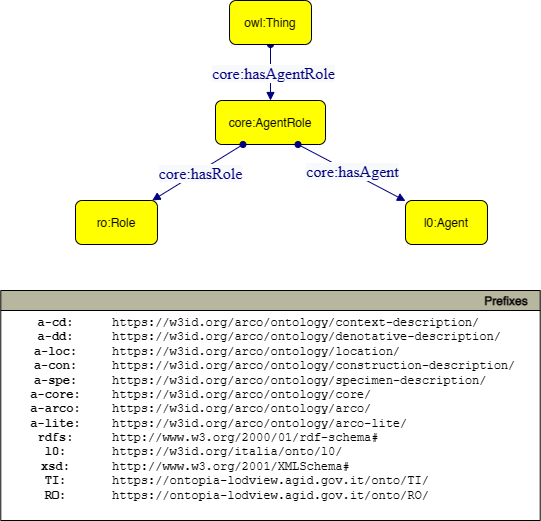

The diagram above was exported from draw.io. Its source (the exported page's mxGraphModel, read from the mxfile embedded in the PNG):
<mxGraphModel dx="714" dy="795" grid="1" gridSize="10" guides="1" tooltips="1" connect="1" arrows="1" fold="1" page="1" pageScale="1" pageWidth="827" pageHeight="1169" math="0" shadow="0">
  <root>
    <mxCell id="0" />
    <mxCell id="1" parent="0" />
    <mxCell id="BPEPyjm4kV6LrCDgBAOz-1" value="core:AgentRole" style="graphMlID=n4;shape=rect;rounded=1;arcsize=30;fillColor=#ffff00;strokeColor=#000000;strokeWidth=1.0" parent="1" vertex="1">
      <mxGeometry x="270" y="130" width="110" height="44" as="geometry" />
    </mxCell>
    <mxCell id="BPEPyjm4kV6LrCDgBAOz-2" value="" style="graphMlID=e0;rounded=0;endArrow=block;strokeColor=#000080;strokeWidth=1.0;startArrow=oval;startFill=1;endFill=1;exitX=0.25;exitY=1;exitDx=0;exitDy=0;" parent="1" source="BPEPyjm4kV6LrCDgBAOz-1" target="BPEPyjm4kV6LrCDgBAOz-7" edge="1">
      <mxGeometry relative="1" as="geometry">
        <mxPoint x="330" y="220.08183758898736" as="sourcePoint" />
        <mxPoint x="230" y="240" as="targetPoint" />
      </mxGeometry>
    </mxCell>
    <mxCell id="BPEPyjm4kV6LrCDgBAOz-3" value="&lt;span style=&quot;color: rgb(0 , 0 , 128) ; font-family: &amp;quot;dialog&amp;quot; ; font-size: 16px ; background-color: rgb(248 , 249 , 250)&quot;&gt;core:hasRole&lt;/span&gt;" style="text;html=1;align=center;verticalAlign=middle;resizable=0;points=[];labelBackgroundColor=#ffffff;" parent="BPEPyjm4kV6LrCDgBAOz-2" connectable="0" vertex="1">
      <mxGeometry x="-0.0174" y="2" relative="1" as="geometry">
        <mxPoint as="offset" />
      </mxGeometry>
    </mxCell>
    <mxCell id="BPEPyjm4kV6LrCDgBAOz-4" value="" style="graphMlID=e0;rounded=0;endArrow=block;strokeColor=#000080;strokeWidth=1.0;startArrow=oval;startFill=1;endFill=1;entryX=0.5;entryY=0;entryDx=0;entryDy=0;" parent="1" source="BPEPyjm4kV6LrCDgBAOz-6" target="BPEPyjm4kV6LrCDgBAOz-1" edge="1">
      <mxGeometry relative="1" as="geometry">
        <mxPoint x="200" y="90.08183758898736" as="sourcePoint" />
        <mxPoint x="351" y="90" as="targetPoint" />
      </mxGeometry>
    </mxCell>
    <mxCell id="BPEPyjm4kV6LrCDgBAOz-5" value="&lt;span style=&quot;color: rgb(0 , 0 , 128) ; font-family: &amp;quot;dialog&amp;quot; ; font-size: 16px ; background-color: rgb(248 , 249 , 250)&quot;&gt;core:hasAgentRole&lt;/span&gt;" style="text;html=1;align=center;verticalAlign=middle;resizable=0;points=[];labelBackgroundColor=#ffffff;" parent="BPEPyjm4kV6LrCDgBAOz-4" connectable="0" vertex="1">
      <mxGeometry x="-0.0174" y="2" relative="1" as="geometry">
        <mxPoint as="offset" />
      </mxGeometry>
    </mxCell>
    <mxCell id="BPEPyjm4kV6LrCDgBAOz-6" value="owl:Thing" style="graphMlID=n4;shape=rect;rounded=1;arcsize=30;fillColor=#ffff00;strokeColor=#000000;strokeWidth=1.0" parent="1" vertex="1">
      <mxGeometry x="284.01588948567695" y="30.001837588987357" width="81.96822102864604" height="44" as="geometry" />
    </mxCell>
    <mxCell id="BPEPyjm4kV6LrCDgBAOz-7" value="ro:Role" style="graphMlID=n4;shape=rect;rounded=1;arcsize=30;fillColor=#ffff00;strokeColor=#000000;strokeWidth=1.0" parent="1" vertex="1">
      <mxGeometry x="129.99588948567697" y="230" width="81.96822102864604" height="44" as="geometry" />
    </mxCell>
    <mxCell id="BPEPyjm4kV6LrCDgBAOz-10" value="" style="graphMlID=e0;rounded=0;endArrow=block;strokeColor=#000080;strokeWidth=1.0;startArrow=oval;startFill=1;endFill=1;exitX=0.75;exitY=1;exitDx=0;exitDy=0;" parent="1" source="BPEPyjm4kV6LrCDgBAOz-1" target="BPEPyjm4kV6LrCDgBAOz-15" edge="1">
      <mxGeometry relative="1" as="geometry">
        <mxPoint x="360" y="290.08183758898736" as="sourcePoint" />
        <mxPoint x="511" y="290" as="targetPoint" />
      </mxGeometry>
    </mxCell>
    <mxCell id="BPEPyjm4kV6LrCDgBAOz-11" value="&lt;span style=&quot;color: rgb(0 , 0 , 128) ; font-family: &amp;quot;dialog&amp;quot; ; font-size: 16px ; background-color: rgb(248 , 249 , 250)&quot;&gt;core:hasAgent&lt;/span&gt;" style="text;html=1;align=center;verticalAlign=middle;resizable=0;points=[];labelBackgroundColor=#ffffff;" parent="BPEPyjm4kV6LrCDgBAOz-10" connectable="0" vertex="1">
      <mxGeometry x="-0.0174" y="2" relative="1" as="geometry">
        <mxPoint as="offset" />
      </mxGeometry>
    </mxCell>
    <mxCell id="BPEPyjm4kV6LrCDgBAOz-15" value="l0:Agent" style="graphMlID=n4;shape=rect;rounded=1;arcsize=30;fillColor=#ffff00;strokeColor=#000000;strokeWidth=1.0" parent="1" vertex="1">
      <mxGeometry x="459.995889485677" y="230" width="81.96822102864604" height="44" as="geometry" />
    </mxCell>
    <mxCell id="VArSlzP2jg01kqPVhWDF-1" value="Prefixes" style="graphMlID=n0;shape=swimlane;startSize=20;fillColor=#b7b69e;strokeColor=#000000;strokeWidth=1.0;align=right;spacingRight=10;fontStyle=1" vertex="1" parent="1">
      <mxGeometry x="55.29" y="320" width="539.4164524373498" height="230" as="geometry" />
    </mxCell>
    <mxCell id="VArSlzP2jg01kqPVhWDF-2" value="&lt;b&gt;a-cd:&lt;br&gt;a-dd:&lt;br&gt;a-loc:&lt;br&gt;a-con:&lt;br&gt;a-spe:&lt;br&gt;&lt;/b&gt;&lt;b&gt;a-core:&lt;br&gt;a-arco:&lt;br&gt;&lt;/b&gt;&lt;b&gt;a-lite:&lt;br&gt;rdfs:&lt;br&gt;l0:&lt;br&gt;xsd:&lt;br&gt;TI:&lt;br&gt;RO:&lt;br&gt;&lt;/b&gt;" style="text;html=1;align=center;verticalAlign=middle;resizable=0;points=[];autosize=1;fontFamily=Courier New;" vertex="1" parent="VArSlzP2jg01kqPVhWDF-1">
      <mxGeometry x="19.99645243734973" y="18.999537210490423" width="70" height="200" as="geometry" />
    </mxCell>
    <mxCell id="VArSlzP2jg01kqPVhWDF-3" value="https://w3id.org/arco/ontology/context-description/&lt;br&gt;https://w3id.org/arco/ontology/denotative-description/&lt;br&gt;https://w3id.org/arco/ontology/location/&lt;br&gt;https://w3id.org/arco/ontology/construction-description/&lt;br&gt;https://w3id.org/arco/ontology/specimen-description/&lt;br&gt;https://w3id.org/arco/ontology/core/&lt;br&gt;https://w3id.org/arco/ontology/arco/&lt;br&gt;https://w3id.org/arco/ontology/arco-lite/&lt;br&gt;http://www.w3.org/2000/01/rdf-schema#&lt;br&gt;https://w3id.org/italia/onto/l0/&lt;br&gt;http://www.w3.org/2001/XMLSchema#&lt;br&gt;https://ontopia-lodview.agid.gov.it/onto/TI/&lt;br&gt;https://ontopia-lodview.agid.gov.it/onto/RO/" style="text;html=1;align=left;verticalAlign=middle;resizable=0;points=[];autosize=1;fontFamily=Courier New;" vertex="1" parent="VArSlzP2jg01kqPVhWDF-1">
      <mxGeometry x="109.41645243734973" y="18.999537210490423" width="430" height="200" as="geometry" />
    </mxCell>
  </root>
</mxGraphModel>